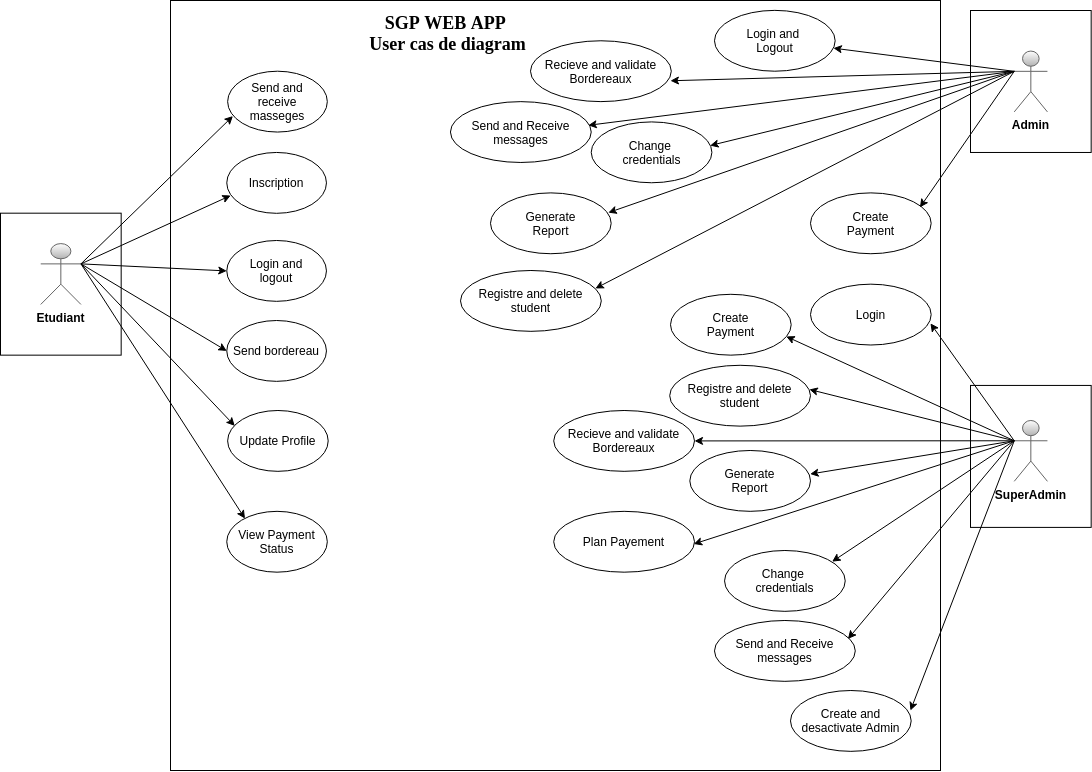

The diagram above was exported from draw.io. Its source (the exported page's mxGraphModel, read from the mxfile embedded in the PNG):
<mxGraphModel dx="2543" dy="2201" grid="1" gridSize="10" guides="1" tooltips="1" connect="1" arrows="1" fold="1" page="1" pageScale="1" pageWidth="850" pageHeight="1100" math="0" shadow="0">
  <root>
    <mxCell id="0" />
    <mxCell id="1" parent="0" />
    <mxCell id="86" value="" style="group" parent="1" vertex="1" connectable="0">
      <mxGeometry x="-410" y="-80" width="965.6699999999998" height="750" as="geometry" />
    </mxCell>
    <mxCell id="72" value="" style="group" parent="86" vertex="1" connectable="0">
      <mxGeometry x="969.9958426966291" y="-10.00239436619718" width="120.67415730337078" height="141.9718309859155" as="geometry" />
    </mxCell>
    <mxCell id="69" value="" style="whiteSpace=wrap;html=1;" parent="72" vertex="1">
      <mxGeometry width="120.67415730337078" height="141.9718309859155" as="geometry" />
    </mxCell>
    <mxCell id="70" value="&lt;b&gt;&lt;font color=&quot;#000000&quot; style=&quot;background-color: rgb(255 , 255 , 255)&quot;&gt;Admin&lt;/font&gt;&lt;/b&gt;" style="shape=umlActor;verticalLabelPosition=bottom;verticalAlign=top;html=1;outlineConnect=0;strokeColor=#666666;gradientColor=#b3b3b3;fillColor=#FFFFFF;" parent="72" vertex="1">
      <mxGeometry x="43.724269662921365" y="40.563380281690144" width="33.22911577918905" height="60.84507042253521" as="geometry" />
    </mxCell>
    <mxCell id="2" value="" style="whiteSpace=wrap;html=1;aspect=fixed;" parent="86" vertex="1">
      <mxGeometry x="170" y="-20" width="770" height="770" as="geometry" />
    </mxCell>
    <mxCell id="3" value="&lt;font face=&quot;Verdana&quot; style=&quot;font-size: 18px&quot;&gt;&lt;b&gt;SGP WEB APP&amp;nbsp;&lt;br&gt;&lt;/b&gt;&lt;span class=&quot;ILfuVd&quot;&gt;&lt;span class=&quot;hgKElc&quot;&gt;&lt;b&gt;User cas de diagram&lt;/b&gt;&lt;/span&gt;&lt;/span&gt;&lt;br&gt;&lt;/font&gt;&amp;nbsp;" style="text;html=1;strokeColor=none;fillColor=none;align=center;verticalAlign=middle;whiteSpace=wrap;rounded=0;" parent="86" vertex="1">
      <mxGeometry x="302.9424157303371" y="10.140845070422536" width="289.1151685393258" height="20.281690140845072" as="geometry" />
    </mxCell>
    <mxCell id="20" value="Create&lt;br&gt;Payment" style="ellipse;whiteSpace=wrap;html=1;" parent="86" vertex="1">
      <mxGeometry x="809.9937078651686" y="172.38605633802814" width="120.67415730337078" height="60.84507042253521" as="geometry" />
    </mxCell>
    <mxCell id="34" value="Login and&amp;nbsp;&lt;br&gt;Logout" style="ellipse;whiteSpace=wrap;html=1;" parent="86" vertex="1">
      <mxGeometry x="713.9975280898876" y="-10.13661971830986" width="120.67415730337078" height="60.84507042253521" as="geometry" />
    </mxCell>
    <mxCell id="55" value="" style="group" parent="86" vertex="1" connectable="0">
      <mxGeometry y="192.67605633802816" width="120.67415730337078" height="141.9718309859155" as="geometry" />
    </mxCell>
    <mxCell id="53" value="&lt;span style=&quot;color: rgba(0 , 0 , 0 , 0) ; font-family: monospace ; font-size: 0px&quot;&gt;%3CmxGraphModel%3E%3Croot%3E%3CmxCell%20id%3D%220%22%2F%3E%3CmxCell%20id%3D%221%22%20parent%3D%220%22%2F%3E%3CmxCell%20id%3D%222%22%20value%3D%22%22%20style%3D%22group%22%20vertex%3D%221%22%20connectable%3D%220%22%20parent%3D%221%22%3E%3CmxGeometry%20x%3D%22-80%22%20y%3D%22290%22%20width%3D%22120%22%20height%3D%22140%22%20as%3D%22geometry%22%2F%3E%3C%2FmxCell%3E%3CmxCell%20id%3D%223%22%20value%3D%22%22%20style%3D%22whiteSpace%3Dwrap%3Bhtml%3D1%3B%22%20vertex%3D%221%22%20parent%3D%222%22%3E%3CmxGeometry%20width%3D%22120%22%20height%3D%22140%22%20as%3D%22geometry%22%2F%3E%3C%2FmxCell%3E%3CmxCell%20id%3D%224%22%20value%3D%22%26lt%3Bb%26gt%3B%26lt%3Bfont%20color%3D%26quot%3B%23000000%26quot%3B%26gt%3BEtudiant%26lt%3B%2Ffont%26gt%3B%26lt%3B%2Fb%26gt%3B%22%20style%3D%22shape%3DumlActor%3BverticalLabelPosition%3Dbottom%3BverticalAlign%3Dtop%3Bhtml%3D1%3BoutlineConnect%3D0%3BstrokeColor%3D%23666666%3BgradientColor%3D%23b3b3b3%3BfillColor%3D%23FFFFFF%3B%22%20vertex%3D%221%22%20parent%3D%222%22%3E%3CmxGeometry%20x%3D%2240%22%20y%3D%2230%22%20width%3D%2233.04347826086956%22%20height%3D%2260%22%20as%3D%22geometry%22%2F%3E%3C%2FmxCell%3E%3C%2Froot%3E%3C%2FmxGraphModel%3E&lt;/span&gt;" style="whiteSpace=wrap;html=1;" parent="55" vertex="1">
      <mxGeometry width="120.67415730337078" height="141.9718309859155" as="geometry" />
    </mxCell>
    <mxCell id="4" value="&lt;b&gt;&lt;font color=&quot;#000000&quot; style=&quot;background-color: rgb(255 , 255 , 255)&quot;&gt;Etudiant&lt;/font&gt;&lt;/b&gt;" style="shape=umlActor;verticalLabelPosition=bottom;verticalAlign=top;html=1;outlineConnect=0;strokeColor=#666666;gradientColor=#b3b3b3;fillColor=#FFFFFF;" parent="55" vertex="1">
      <mxGeometry x="40.22471910112359" y="30.422535211267604" width="40.22471910112359" height="60.84507042253521" as="geometry" />
    </mxCell>
    <mxCell id="6" value="Inscription" style="ellipse;whiteSpace=wrap;html=1;" parent="86" vertex="1">
      <mxGeometry x="226.26360771861258" y="131.9701408450704" width="99.68734733756718" height="60.84507042253521" as="geometry" />
    </mxCell>
    <mxCell id="7" value="Login and&lt;br&gt;logout" style="ellipse;whiteSpace=wrap;html=1;" parent="86" vertex="1">
      <mxGeometry x="226.26360771861258" y="219.9969014084507" width="99.68734733756718" height="60.84507042253521" as="geometry" />
    </mxCell>
    <mxCell id="8" value="Send bordereau" style="ellipse;whiteSpace=wrap;html=1;" parent="86" vertex="1">
      <mxGeometry x="226.26360771861258" y="300.003661971831" width="99.68734733756718" height="60.84507042253521" as="geometry" />
    </mxCell>
    <mxCell id="9" value="Update Profile" style="ellipse;whiteSpace=wrap;html=1;" parent="86" vertex="1">
      <mxGeometry x="227.14157303370783" y="389.99957746478873" width="100.56179775280899" height="60.84507042253521" as="geometry" />
    </mxCell>
    <mxCell id="76" style="edgeStyle=none;html=1;exitX=1;exitY=0.3333333333333333;exitDx=0;exitDy=0;exitPerimeter=0;entryX=0.04;entryY=0.707;entryDx=0;entryDy=0;entryPerimeter=0;" parent="86" source="4" target="6" edge="1">
      <mxGeometry relative="1" as="geometry">
        <mxPoint x="237.3258426966292" y="129.80281690140845" as="targetPoint" />
      </mxGeometry>
    </mxCell>
    <mxCell id="79" style="edgeStyle=none;html=1;entryX=0;entryY=0.5;entryDx=0;entryDy=0;" parent="86" target="7" edge="1">
      <mxGeometry relative="1" as="geometry">
        <mxPoint x="80.44943820224718" y="243.38028169014083" as="sourcePoint" />
      </mxGeometry>
    </mxCell>
    <mxCell id="80" style="edgeStyle=none;html=1;entryX=0;entryY=0.5;entryDx=0;entryDy=0;" parent="86" target="8" edge="1">
      <mxGeometry relative="1" as="geometry">
        <mxPoint x="80.44943820224718" y="243.38028169014083" as="sourcePoint" />
      </mxGeometry>
    </mxCell>
    <mxCell id="82" style="edgeStyle=none;html=1;entryX=0.071;entryY=0.253;entryDx=0;entryDy=0;entryPerimeter=0;" parent="86" target="9" edge="1">
      <mxGeometry relative="1" as="geometry">
        <mxPoint x="80.44943820224718" y="243.38028169014083" as="sourcePoint" />
      </mxGeometry>
    </mxCell>
    <mxCell id="83" value="&lt;div&gt;&lt;span&gt;Registre and delete student&lt;/span&gt;&lt;/div&gt;" style="ellipse;whiteSpace=wrap;html=1;align=center;" parent="86" vertex="1">
      <mxGeometry x="460.0075280898876" y="250.0004225352113" width="140.78651685393257" height="60.84507042253521" as="geometry" />
    </mxCell>
    <mxCell id="87" style="edgeStyle=none;html=1;exitX=0;exitY=0.3333333333333333;exitDx=0;exitDy=0;exitPerimeter=0;" parent="86" source="70" target="34" edge="1">
      <mxGeometry relative="1" as="geometry" />
    </mxCell>
    <mxCell id="89" value="Create and desactivate Admin" style="ellipse;whiteSpace=wrap;html=1;" parent="86" vertex="1">
      <mxGeometry x="790.0037078651685" y="670.0028169014084" width="120.67415730337078" height="60.84507042253521" as="geometry" />
    </mxCell>
    <mxCell id="96" style="edgeStyle=none;html=1;entryX=0.958;entryY=0.295;entryDx=0;entryDy=0;exitX=0;exitY=0.3333333333333333;exitDx=0;exitDy=0;exitPerimeter=0;entryPerimeter=0;" parent="86" target="83" edge="1" source="70">
      <mxGeometry relative="1" as="geometry">
        <mxPoint x="817.567415730337" y="365.07042253521126" as="sourcePoint" />
      </mxGeometry>
    </mxCell>
    <mxCell id="98" value="View Payment&lt;br&gt;Status" style="ellipse;whiteSpace=wrap;html=1;" vertex="1" parent="86">
      <mxGeometry x="226.2640449438202" y="490.83633802816905" width="100.56179775280899" height="60.84507042253521" as="geometry" />
    </mxCell>
    <mxCell id="109" style="edgeStyle=none;html=1;entryX=0.181;entryY=0.12;entryDx=0;entryDy=0;entryPerimeter=0;exitX=1;exitY=0.3333333333333333;exitDx=0;exitDy=0;exitPerimeter=0;" edge="1" parent="86" source="4" target="98">
      <mxGeometry relative="1" as="geometry">
        <mxPoint x="-351.9662921348314" y="243.38028169014083" as="sourcePoint" />
        <mxPoint x="-203.9393258426967" y="361.4602816901407" as="targetPoint" />
      </mxGeometry>
    </mxCell>
    <mxCell id="110" value="Send and&lt;br&gt;receive&lt;br&gt;masseges" style="ellipse;whiteSpace=wrap;html=1;" vertex="1" parent="86">
      <mxGeometry x="227.13849535906203" y="50.70422535211267" width="99.68734733756718" height="60.84507042253521" as="geometry" />
    </mxCell>
    <mxCell id="111" style="edgeStyle=none;html=1;exitX=1;exitY=0.3333333333333333;exitDx=0;exitDy=0;exitPerimeter=0;entryX=0.053;entryY=0.737;entryDx=0;entryDy=0;entryPerimeter=0;" edge="1" parent="86" source="4" target="110">
      <mxGeometry relative="1" as="geometry">
        <mxPoint x="-228.10257694186606" y="139.55830985915506" as="targetPoint" />
        <mxPoint x="-377.1067415730337" y="223.09859154929578" as="sourcePoint" />
      </mxGeometry>
    </mxCell>
    <mxCell id="117" style="edgeStyle=none;html=1;entryX=0.979;entryY=0.389;entryDx=0;entryDy=0;exitX=0;exitY=0.3333333333333333;exitDx=0;exitDy=0;exitPerimeter=0;entryPerimeter=0;" edge="1" parent="86" source="70" target="119">
      <mxGeometry relative="1" as="geometry">
        <mxPoint x="495.00011235955026" y="275.21042253521114" as="sourcePoint" />
        <mxPoint x="270.8440449438194" y="224.5129577464786" as="targetPoint" />
      </mxGeometry>
    </mxCell>
    <mxCell id="118" style="edgeStyle=none;html=1;entryX=0.907;entryY=0.238;entryDx=0;entryDy=0;exitX=0;exitY=0.3333333333333333;exitDx=0;exitDy=0;exitPerimeter=0;entryPerimeter=0;" edge="1" parent="86" source="70" target="20">
      <mxGeometry relative="1" as="geometry">
        <mxPoint x="398.05011235955044" y="52.11267605633793" as="sourcePoint" />
        <mxPoint x="237.0552808988764" y="197.86281690140822" as="targetPoint" />
      </mxGeometry>
    </mxCell>
    <mxCell id="119" value="Send and Receive&lt;br&gt;messages" style="ellipse;whiteSpace=wrap;html=1;align=center;" vertex="1" parent="86">
      <mxGeometry x="449.9475280898876" y="81.13042253521125" width="140.78651685393257" height="60.84507042253521" as="geometry" />
    </mxCell>
    <mxCell id="120" value="Recieve and validate&lt;br&gt;Bordereaux" style="ellipse;whiteSpace=wrap;html=1;align=center;" vertex="1" parent="86">
      <mxGeometry x="529.9975280898877" y="20.280422535211258" width="140.78651685393257" height="60.84507042253521" as="geometry" />
    </mxCell>
    <mxCell id="121" style="edgeStyle=none;html=1;entryX=0.994;entryY=0.657;entryDx=0;entryDy=0;exitX=0;exitY=0.3333333333333333;exitDx=0;exitDy=0;exitPerimeter=0;entryPerimeter=0;" edge="1" parent="86" source="70" target="120">
      <mxGeometry relative="1" as="geometry">
        <mxPoint x="451.28011235955046" y="41.97267605633829" as="sourcePoint" />
        <mxPoint x="266.99528089887644" y="178.28281690140852" as="targetPoint" />
      </mxGeometry>
    </mxCell>
    <mxCell id="123" value="Generate&lt;br&gt;Report" style="ellipse;whiteSpace=wrap;html=1;" vertex="1" parent="86">
      <mxGeometry x="489.9937078651686" y="172.3860563380281" width="120.67415730337078" height="60.84507042253521" as="geometry" />
    </mxCell>
    <mxCell id="124" value="Change&amp;nbsp;&lt;br&gt;credentials" style="ellipse;whiteSpace=wrap;html=1;" vertex="1" parent="86">
      <mxGeometry x="590.7337078651685" y="101.40605633802812" width="120.67415730337078" height="60.84507042253521" as="geometry" />
    </mxCell>
    <mxCell id="125" style="edgeStyle=none;html=1;entryX=0.976;entryY=0.325;entryDx=0;entryDy=0;exitX=0;exitY=0.3333333333333333;exitDx=0;exitDy=0;exitPerimeter=0;entryPerimeter=0;" edge="1" parent="86" source="70" target="123">
      <mxGeometry relative="1" as="geometry">
        <mxPoint x="451.28011235955046" y="41.97267605633829" as="sourcePoint" />
        <mxPoint x="167.77752808988726" y="4.799154929577298" as="targetPoint" />
      </mxGeometry>
    </mxCell>
    <mxCell id="127" style="edgeStyle=none;html=1;entryX=0.985;entryY=0.389;entryDx=0;entryDy=0;exitX=0;exitY=0.3333333333333333;exitDx=0;exitDy=0;exitPerimeter=0;entryPerimeter=0;" edge="1" parent="86" source="70" target="124">
      <mxGeometry relative="1" as="geometry">
        <mxPoint x="451.28011235955046" y="41.97267605633829" as="sourcePoint" />
        <mxPoint x="157.7816853932586" y="101.9878873239436" as="targetPoint" />
      </mxGeometry>
    </mxCell>
    <mxCell id="128" value="Login&lt;br&gt;" style="ellipse;whiteSpace=wrap;html=1;" vertex="1" parent="86">
      <mxGeometry x="809.9975280898875" y="263.6633802816901" width="120.67415730337078" height="60.84507042253521" as="geometry" />
    </mxCell>
    <mxCell id="129" value="Create&lt;br&gt;Payment" style="ellipse;whiteSpace=wrap;html=1;" vertex="1" parent="86">
      <mxGeometry x="670.0037078651685" y="273.8060563380281" width="120.67415730337078" height="60.84507042253521" as="geometry" />
    </mxCell>
    <mxCell id="130" value="&lt;div&gt;&lt;span&gt;Registre and delete student&lt;/span&gt;&lt;/div&gt;" style="ellipse;whiteSpace=wrap;html=1;align=center;" vertex="1" parent="86">
      <mxGeometry x="669.2075280898877" y="344.79042253521123" width="140.78651685393257" height="60.84507042253521" as="geometry" />
    </mxCell>
    <mxCell id="131" value="Generate&lt;br&gt;Report" style="ellipse;whiteSpace=wrap;html=1;" vertex="1" parent="86">
      <mxGeometry x="689.3237078651686" y="429.9960563380281" width="120.67415730337078" height="60.84507042253521" as="geometry" />
    </mxCell>
    <mxCell id="132" value="Send and Receive&lt;br&gt;messages" style="ellipse;whiteSpace=wrap;html=1;align=center;" vertex="1" parent="86">
      <mxGeometry x="713.9975280898876" y="600.0004225352113" width="140.78651685393257" height="60.84507042253521" as="geometry" />
    </mxCell>
    <mxCell id="133" value="Recieve and validate&lt;br&gt;Bordereaux" style="ellipse;whiteSpace=wrap;html=1;align=center;" vertex="1" parent="86">
      <mxGeometry x="553.2275280898878" y="390.0004225352113" width="140.78651685393257" height="60.84507042253521" as="geometry" />
    </mxCell>
    <mxCell id="140" value="Change&amp;nbsp;&lt;br&gt;credentials" style="ellipse;whiteSpace=wrap;html=1;" vertex="1" parent="86">
      <mxGeometry x="724.0537078651685" y="529.9960563380281" width="120.67415730337078" height="60.84507042253521" as="geometry" />
    </mxCell>
    <mxCell id="141" value="Plan Payement" style="ellipse;whiteSpace=wrap;html=1;align=center;" vertex="1" parent="86">
      <mxGeometry x="553.2275280898878" y="490.8404225352113" width="140.78651685393257" height="60.84507042253521" as="geometry" />
    </mxCell>
    <mxCell id="62" value="" style="whiteSpace=wrap;html=1;container=1;" parent="1" vertex="1">
      <mxGeometry x="559.9958426966291" y="284.925352112676" width="120.67415730337078" height="141.9718309859155" as="geometry">
        <mxRectangle x="559.9958426966291" y="284.925352112676" width="50" height="40" as="alternateBounds" />
      </mxGeometry>
    </mxCell>
    <mxCell id="63" value="&lt;b&gt;&lt;font color=&quot;#000000&quot; style=&quot;background-color: rgb(255 , 255 , 255)&quot;&gt;SuperAdmin&lt;/font&gt;&lt;/b&gt;" style="shape=umlActor;verticalLabelPosition=bottom;verticalAlign=top;html=1;outlineConnect=0;strokeColor=#666666;gradientColor=#b3b3b3;fillColor=#FFFFFF;" parent="62" vertex="1">
      <mxGeometry x="43.724269662921415" y="35.073380281690106" width="33.22911577918905" height="60.84507042253521" as="geometry" />
    </mxCell>
    <mxCell id="94" style="edgeStyle=none;html=1;entryX=0.994;entryY=0.644;entryDx=0;entryDy=0;entryPerimeter=0;exitX=0;exitY=0.3333333333333333;exitDx=0;exitDy=0;exitPerimeter=0;" parent="1" source="63" target="128" edge="1">
      <mxGeometry relative="1" as="geometry" />
    </mxCell>
    <mxCell id="115" style="edgeStyle=none;html=1;entryX=0.994;entryY=0.329;entryDx=0;entryDy=0;entryPerimeter=0;exitX=0;exitY=0.3333333333333333;exitDx=0;exitDy=0;exitPerimeter=0;" edge="1" parent="1" source="63" target="89">
      <mxGeometry relative="1" as="geometry">
        <mxPoint x="85.00011235955026" y="205.21042253521114" as="sourcePoint" />
        <mxPoint x="-189.32213483146052" y="294.5923943661969" as="targetPoint" />
      </mxGeometry>
    </mxCell>
    <mxCell id="136" style="edgeStyle=none;html=1;entryX=0.959;entryY=0.693;entryDx=0;entryDy=0;entryPerimeter=0;exitX=0;exitY=0.3333333333333333;exitDx=0;exitDy=0;exitPerimeter=0;" edge="1" parent="1" source="63" target="129">
      <mxGeometry relative="1" as="geometry">
        <mxPoint x="613.7201123595505" y="350.2804225352111" as="sourcePoint" />
        <mxPoint x="529.947640449438" y="232.8476056338027" as="targetPoint" />
      </mxGeometry>
    </mxCell>
    <mxCell id="137" style="edgeStyle=none;html=1;entryX=0.992;entryY=0.397;entryDx=0;entryDy=0;entryPerimeter=0;exitX=0;exitY=0.3333333333333333;exitDx=0;exitDy=0;exitPerimeter=0;" edge="1" parent="1" source="63" target="130">
      <mxGeometry relative="1" as="geometry">
        <mxPoint x="600" y="350" as="sourcePoint" />
        <mxPoint x="405.05022471910115" y="273.0116901408451" as="targetPoint" />
      </mxGeometry>
    </mxCell>
    <mxCell id="138" style="edgeStyle=none;html=1;entryX=1;entryY=0.5;entryDx=0;entryDy=0;exitX=0;exitY=0.3333333333333333;exitDx=0;exitDy=0;exitPerimeter=0;" edge="1" parent="1" source="63" target="133">
      <mxGeometry relative="1" as="geometry">
        <mxPoint x="600" y="340" as="sourcePoint" />
        <mxPoint x="419.6577528089888" y="329.3659154929576" as="targetPoint" />
      </mxGeometry>
    </mxCell>
    <mxCell id="139" style="edgeStyle=none;html=1;entryX=0.997;entryY=0.387;entryDx=0;entryDy=0;exitX=0;exitY=0.3333333333333333;exitDx=0;exitDy=0;exitPerimeter=0;entryPerimeter=0;" edge="1" parent="1" source="63" target="131">
      <mxGeometry relative="1" as="geometry">
        <mxPoint x="613.7201123595505" y="350.2804225352111" as="sourcePoint" />
        <mxPoint x="294.01404494381995" y="350.4229577464789" as="targetPoint" />
      </mxGeometry>
    </mxCell>
    <mxCell id="142" style="edgeStyle=none;html=1;entryX=0.994;entryY=0.537;entryDx=0;entryDy=0;exitX=0;exitY=0.3333333333333333;exitDx=0;exitDy=0;exitPerimeter=0;entryPerimeter=0;" edge="1" parent="1" source="63" target="141">
      <mxGeometry relative="1" as="geometry">
        <mxPoint x="613.7201123595505" y="350.2804225352111" as="sourcePoint" />
        <mxPoint x="431.71584269662935" y="383.5430985915491" as="targetPoint" />
      </mxGeometry>
    </mxCell>
    <mxCell id="144" style="edgeStyle=none;html=1;entryX=0.891;entryY=0.184;entryDx=0;entryDy=0;exitX=0;exitY=0.3333333333333333;exitDx=0;exitDy=0;exitPerimeter=0;entryPerimeter=0;" edge="1" parent="1" source="63" target="140">
      <mxGeometry relative="1" as="geometry">
        <mxPoint x="613.7201123595505" y="350.2804225352111" as="sourcePoint" />
        <mxPoint x="293.1693258426967" y="453.51422535211304" as="targetPoint" />
      </mxGeometry>
    </mxCell>
    <mxCell id="145" style="edgeStyle=none;html=1;entryX=0.948;entryY=0.303;entryDx=0;entryDy=0;exitX=0;exitY=0.3333333333333333;exitDx=0;exitDy=0;exitPerimeter=0;entryPerimeter=0;" edge="1" parent="1" source="63" target="132">
      <mxGeometry relative="1" as="geometry">
        <mxPoint x="613.7201123595505" y="350.2804225352111" as="sourcePoint" />
        <mxPoint x="431.5743820224716" y="471.19154929577485" as="targetPoint" />
      </mxGeometry>
    </mxCell>
  </root>
</mxGraphModel>